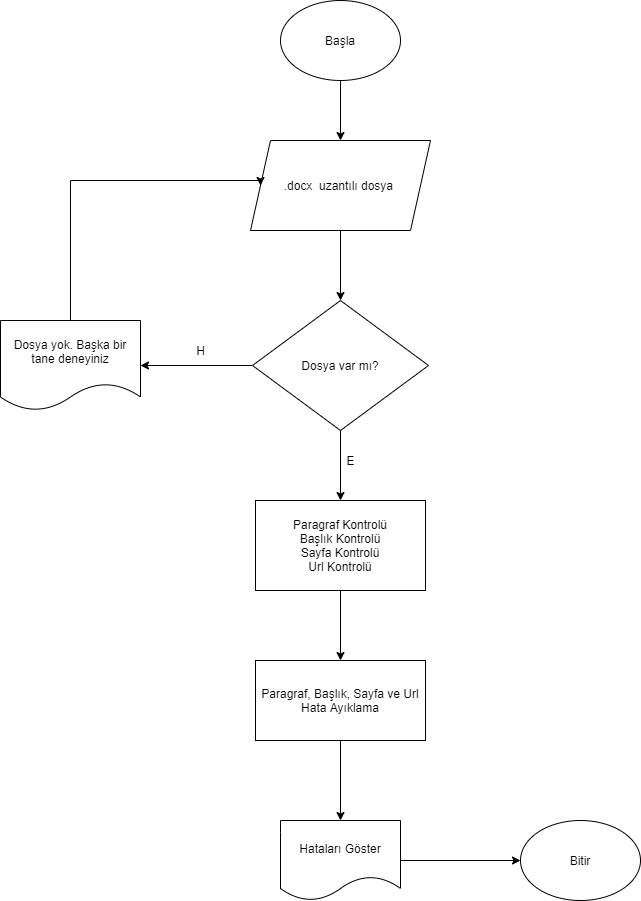

The diagram above was exported from draw.io. Its source (the exported page's mxGraphModel, read from the mxfile embedded in the PNG):
<mxGraphModel dx="1298" dy="694" grid="1" gridSize="10" guides="1" tooltips="1" connect="1" arrows="1" fold="1" page="1" pageScale="1" pageWidth="827" pageHeight="1169" math="0" shadow="0">
  <root>
    <mxCell id="0" />
    <mxCell id="1" parent="0" />
    <mxCell id="MFljQ4qcHNB0N1Vl-dkT-10" style="edgeStyle=orthogonalEdgeStyle;rounded=0;orthogonalLoop=1;jettySize=auto;html=1;exitX=0.5;exitY=1;exitDx=0;exitDy=0;entryX=0.5;entryY=0;entryDx=0;entryDy=0;" edge="1" parent="1" source="MFljQ4qcHNB0N1Vl-dkT-1" target="MFljQ4qcHNB0N1Vl-dkT-2">
      <mxGeometry relative="1" as="geometry" />
    </mxCell>
    <mxCell id="MFljQ4qcHNB0N1Vl-dkT-1" value="Başla" style="ellipse;whiteSpace=wrap;html=1;" vertex="1" parent="1">
      <mxGeometry x="410" y="20" width="120" height="80" as="geometry" />
    </mxCell>
    <mxCell id="MFljQ4qcHNB0N1Vl-dkT-11" style="edgeStyle=orthogonalEdgeStyle;rounded=0;orthogonalLoop=1;jettySize=auto;html=1;exitX=0.5;exitY=1;exitDx=0;exitDy=0;entryX=0.5;entryY=0;entryDx=0;entryDy=0;" edge="1" parent="1" source="MFljQ4qcHNB0N1Vl-dkT-2" target="MFljQ4qcHNB0N1Vl-dkT-4">
      <mxGeometry relative="1" as="geometry" />
    </mxCell>
    <mxCell id="MFljQ4qcHNB0N1Vl-dkT-2" value=".docx&amp;nbsp; uzantılı dosya&amp;nbsp;" style="shape=parallelogram;perimeter=parallelogramPerimeter;whiteSpace=wrap;html=1;fixedSize=1;" vertex="1" parent="1">
      <mxGeometry x="380" y="160" width="180" height="90" as="geometry" />
    </mxCell>
    <mxCell id="MFljQ4qcHNB0N1Vl-dkT-17" style="edgeStyle=orthogonalEdgeStyle;rounded=0;orthogonalLoop=1;jettySize=auto;html=1;exitX=0.5;exitY=1;exitDx=0;exitDy=0;" edge="1" parent="1" source="MFljQ4qcHNB0N1Vl-dkT-3" target="MFljQ4qcHNB0N1Vl-dkT-7">
      <mxGeometry relative="1" as="geometry" />
    </mxCell>
    <mxCell id="MFljQ4qcHNB0N1Vl-dkT-3" value="Paragraf Kontrolü&lt;br&gt;Başlık Kontrolü&lt;br&gt;Sayfa Kontrolü&lt;br&gt;Url Kontrolü" style="rounded=0;whiteSpace=wrap;html=1;" vertex="1" parent="1">
      <mxGeometry x="385" y="520" width="170" height="90" as="geometry" />
    </mxCell>
    <mxCell id="MFljQ4qcHNB0N1Vl-dkT-12" style="edgeStyle=orthogonalEdgeStyle;rounded=0;orthogonalLoop=1;jettySize=auto;html=1;exitX=0.5;exitY=1;exitDx=0;exitDy=0;entryX=0.5;entryY=0;entryDx=0;entryDy=0;" edge="1" parent="1" source="MFljQ4qcHNB0N1Vl-dkT-4" target="MFljQ4qcHNB0N1Vl-dkT-3">
      <mxGeometry relative="1" as="geometry" />
    </mxCell>
    <mxCell id="MFljQ4qcHNB0N1Vl-dkT-13" style="edgeStyle=orthogonalEdgeStyle;rounded=0;orthogonalLoop=1;jettySize=auto;html=1;exitX=0;exitY=0.5;exitDx=0;exitDy=0;entryX=1;entryY=0.5;entryDx=0;entryDy=0;" edge="1" parent="1" source="MFljQ4qcHNB0N1Vl-dkT-4" target="MFljQ4qcHNB0N1Vl-dkT-6">
      <mxGeometry relative="1" as="geometry" />
    </mxCell>
    <mxCell id="MFljQ4qcHNB0N1Vl-dkT-4" value="Dosya var mı?" style="rhombus;whiteSpace=wrap;html=1;" vertex="1" parent="1">
      <mxGeometry x="382" y="320" width="176" height="130" as="geometry" />
    </mxCell>
    <mxCell id="MFljQ4qcHNB0N1Vl-dkT-14" style="edgeStyle=orthogonalEdgeStyle;rounded=0;orthogonalLoop=1;jettySize=auto;html=1;exitX=0.5;exitY=0;exitDx=0;exitDy=0;entryX=0;entryY=0.5;entryDx=0;entryDy=0;" edge="1" parent="1" source="MFljQ4qcHNB0N1Vl-dkT-6" target="MFljQ4qcHNB0N1Vl-dkT-2">
      <mxGeometry relative="1" as="geometry">
        <Array as="points">
          <mxPoint x="200" y="200" />
          <mxPoint x="390" y="200" />
        </Array>
      </mxGeometry>
    </mxCell>
    <mxCell id="MFljQ4qcHNB0N1Vl-dkT-6" value="Dosya yok. Başka bir tane deneyiniz" style="shape=document;whiteSpace=wrap;html=1;boundedLbl=1;" vertex="1" parent="1">
      <mxGeometry x="130" y="340" width="140" height="90" as="geometry" />
    </mxCell>
    <mxCell id="MFljQ4qcHNB0N1Vl-dkT-18" style="edgeStyle=orthogonalEdgeStyle;rounded=0;orthogonalLoop=1;jettySize=auto;html=1;exitX=0.5;exitY=1;exitDx=0;exitDy=0;entryX=0.5;entryY=0;entryDx=0;entryDy=0;" edge="1" parent="1" source="MFljQ4qcHNB0N1Vl-dkT-7" target="MFljQ4qcHNB0N1Vl-dkT-8">
      <mxGeometry relative="1" as="geometry" />
    </mxCell>
    <mxCell id="MFljQ4qcHNB0N1Vl-dkT-7" value="Paragraf, Başlık, Sayfa ve Url Hata Ayıklama" style="rounded=0;whiteSpace=wrap;html=1;" vertex="1" parent="1">
      <mxGeometry x="385" y="680" width="170" height="80" as="geometry" />
    </mxCell>
    <mxCell id="MFljQ4qcHNB0N1Vl-dkT-20" style="edgeStyle=orthogonalEdgeStyle;rounded=0;orthogonalLoop=1;jettySize=auto;html=1;exitX=1;exitY=0.5;exitDx=0;exitDy=0;entryX=0;entryY=0.5;entryDx=0;entryDy=0;" edge="1" parent="1" source="MFljQ4qcHNB0N1Vl-dkT-8" target="MFljQ4qcHNB0N1Vl-dkT-9">
      <mxGeometry relative="1" as="geometry" />
    </mxCell>
    <mxCell id="MFljQ4qcHNB0N1Vl-dkT-8" value="Hataları Göster" style="shape=document;whiteSpace=wrap;html=1;boundedLbl=1;" vertex="1" parent="1">
      <mxGeometry x="410" y="840" width="120" height="80" as="geometry" />
    </mxCell>
    <mxCell id="MFljQ4qcHNB0N1Vl-dkT-9" value="Bitir" style="ellipse;whiteSpace=wrap;html=1;" vertex="1" parent="1">
      <mxGeometry x="650" y="840" width="120" height="80" as="geometry" />
    </mxCell>
    <mxCell id="MFljQ4qcHNB0N1Vl-dkT-15" value="H" style="text;html=1;align=center;verticalAlign=middle;resizable=0;points=[];autosize=1;" vertex="1" parent="1">
      <mxGeometry x="320" y="360" width="20" height="20" as="geometry" />
    </mxCell>
    <mxCell id="MFljQ4qcHNB0N1Vl-dkT-16" value="E" style="text;html=1;align=center;verticalAlign=middle;resizable=0;points=[];autosize=1;" vertex="1" parent="1">
      <mxGeometry x="470" y="470" width="20" height="20" as="geometry" />
    </mxCell>
  </root>
</mxGraphModel>